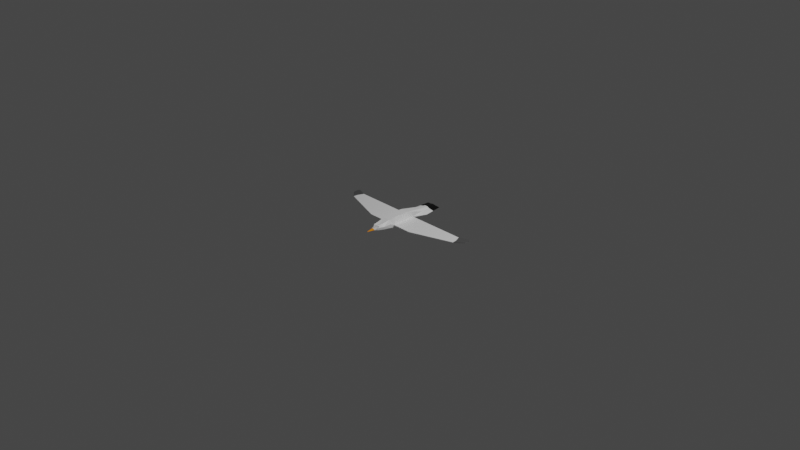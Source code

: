 # Source: seagull-low-poly.blend  (saved by Blender 2.91.10; exported with 4.5.12 LTS)
import bpy
from mathutils import Matrix  # noqa: F401  (used for matrix-valued properties, if any)

bpy.ops.wm.read_factory_settings(use_empty=True)
scene = bpy.context.scene
scene.name = 'Scene'

# ---- collections
col_collection = bpy.data.collections.new('Collection'); scene.collection.children.link(col_collection)

# ---- images (referenced by path relative to the original .blend; pixels are not part of the script)
import os
ASSET_DIR = os.environ.get("B2B_ASSET_DIR", "")  # directory of the original .blend (textures are referenced by path, not embedded)
HERE = os.path.dirname(os.path.abspath(__file__))  # packed textures are extracted next to this script under _unpacked/

def load_image(name, relpath, width, height, colorspace="sRGB"):
    """Load a texture the original file referenced (path relative to the .blend, or extracted next to this script)."""
    p = next((c for c in (os.path.join(HERE, relpath), os.path.join(ASSET_DIR, relpath)) if relpath and os.path.exists(c)), "")
    if p:
        img = bpy.data.images.load(p, check_existing=True)
        img.name = name
    else:  # same state as the original file: an image datablock whose file is absent (Cycles renders it pink)
        img = bpy.data.images.new(name, width, height)
        img.source = "FILE"
        img.filepath = "//" + (relpath or name)
    img.colorspace_settings.name = colorspace
    return img
img_bsptd_jpg = load_image('bsptD.jpg', '_unpacked/bsptD.05facc22.jpg', 600, 400, 'sRGB')

# ---- materials (node trees are filled in below, after node groups)
mat_material = bpy.data.materials.new('Material')
mat_material.alpha_threshold = 0.0
mat_material.use_transparent_shadow = False
mat_material.line_color = (0.0, 0.0, 0.0, 1.0)

# ---- material node trees
mat_material.use_nodes = True; mat_material.node_tree.nodes.clear()
_N = mat_material.node_tree.nodes; _L = mat_material.node_tree.links
n0 = _N.new('ShaderNodeOutputMaterial'); n0.name = 'Material Output'; n0.location = (300, 300)
n1 = _N.new('ShaderNodeBsdfPrincipled'); n1.name = 'Principled BSDF'; n1.location = (10, 300)
n1.distribution = 'GGX'
n1.subsurface_method = 'BURLEY'
n1.inputs[2].default_value = 0.4
n1.inputs[3].default_value = 1.45
n1.inputs[27].default_value = (0.0, 0.0, 0.0, 1.0)
n1.inputs[28].default_value = 1.0
n2 = _N.new('ShaderNodeTexImage'); n2.name = 'Image Texture'; n2.location = (-461, 120)
n2.image = img_bsptd_jpg
_L.new(n1.outputs[0], n0.inputs[0])
_L.new(n2.outputs[0], n1.inputs[0])
n0.is_active_output = True

# ---- world
world_world = bpy.data.worlds.new('World'); scene.world = world_world
world_world.use_nodes = True; world_world.node_tree.nodes.clear()
_N = world_world.node_tree.nodes; _L = world_world.node_tree.links
n0 = _N.new('ShaderNodeOutputWorld'); n0.name = 'World Output'; n0.location = (300, 300)
n1 = _N.new('ShaderNodeBackground'); n1.name = 'Background'; n1.location = (10, 300)
n1.inputs[0].default_value = (0.05088, 0.05088, 0.05088, 1.0)
_L.new(n1.outputs[0], n0.inputs[0])
n0.is_active_output = True
world_world.color = (0.05088, 0.05088, 0.05088)
world_world.use_sun_shadow = False
world_world.sun_shadow_jitter_overblur = 0.0

# ---- cameras
cam_camera = bpy.data.cameras.new('Camera')
cam_camera.clip_end = 100.0
cam_camera.ortho_scale = 7.314

# ---- lights
light_light = bpy.data.lights.new('Light', 'POINT')
light_light.transmission_factor = 0.0
light_light.energy = 1000.0
light_light.shadow_soft_size = 0.1
light_light.shadow_maximum_resolution = 0.006
light_light.use_absolute_resolution = True

# ---- meshes
me_cube = bpy.data.meshes.new('Cube')
me_cube.from_pydata([(0.6462, 1.0, 1.0), (0.4772, 1.042, -1.086), (0.6462, -1.0, 1.0), (0.5255, -1.0, -1.0), (0.0, 1.0, -1.0), (0.0, -1.0, 1.0), (0.0, -1.0, -1.0), (0.0, 1.0, 1.0), (0.582, -2.523, 0.8714), (0.4612, -2.523, -0.8714), (0.0, -2.523, -0.8714), (0.0, -2.523, 0.8714), (0.4775, -3.699, 0.6133), (0.3149, -3.688, -0.4659), (0.0, -3.67, -0.4468), (0.0, -3.707, 0.565), (0.3338, -4.598, 0.5548), (0.2101, -4.577, -0.387), (0.0, -4.56, -0.3849), (0.0, -4.595, 0.516), (0.1807, -4.822, 0.3892), (0.08758, -4.797, -0.2405), (0.0, -4.786, -0.2507), (0.0, -4.814, 0.3659), (0.02979, -5.106, 0.1912), (0.0, -5.094, -0.1291), (0.0, -5.093, -0.1314), (0.0, -5.102, 0.1849), (0.0, -6.189, 0.05383), (0.0, -6.122, -0.03903), (0.0, -6.129, -0.02633), (0.0, -6.189, 0.05381), (0.3721, 4.053, 0.4518), (0.2513, 4.053, -0.4518), (0.0, 4.053, 0.4518), (0.0, 4.053, -0.4518), (0.09285, 6.966, 0.1041), (0.0, 6.966, -0.1041), (0.0, 6.966, 0.1041), (0.0, 6.966, -0.1041), (0.7627, 2.024, -0.0524), (0.7627, 2.024, -0.1996), (0.8646, -1.869, -0.03214), (0.8646, -1.869, -0.1793), (0.4466, 6.966, 0.03471), (1.199, 7.075, -0.07717), (0.9357, -2.523, 0.2905), (0.9357, -2.523, -0.2905), (0.8158, -3.692, 0.2264), (0.7737, -3.7, -0.1829), (0.5278, -4.607, 0.2234), (0.4986, -4.607, -0.1048), (0.2937, -5.113, 0.09187), (0.2917, -5.112, -0.02408), (0.4005, -4.828, 0.1724), (0.3857, -4.826, -0.05546), (0.04686, -6.176, 0.02841), (0.03724, -6.15, -0.01101), (0.7259, 4.053, 0.1506), (1.478, 4.162, -0.193), (0.0, 6.966, 0.03471), (0.0, 6.966, -0.03471), (3.853, 2.024, -0.0524), (3.853, 2.024, -0.1996), (3.974, -1.881, -0.04455), (3.974, -1.881, -0.1917), (10.02, 2.045, -0.05714), (10.02, 2.045, -0.1492), (10.49, 0.4254, -0.07791), (10.54, 0.4421, -0.1526), (11.55, 2.634, -0.06827), (11.55, 2.634, -0.1222), (11.71, 1.572, -0.09332), (11.76, 1.589, -0.1472), (0.3817, -4.299, 0.5743), (0.4296, -3.999, 0.5938), (0.5902, -3.696, 0.4843), (0.703, -3.694, 0.3554), (0.3984, -4.601, 0.4443), (0.4631, -4.604, 0.3338), (0.7198, -3.997, 0.2254), (0.6238, -4.302, 0.2244), (0.623, -3.997, 0.3482), (0.5431, -4.301, 0.341), (0.5263, -3.998, 0.471), (0.4624, -4.3, 0.4577), (0.7627, 2.024, -0.0524), (0.7627, 2.024, -0.1996), (3.853, 2.024, -0.0524), (3.853, 2.024, -0.1996), (0.4308, -4.602, 0.3891), (0.5031, -4.452, 0.3374), (0.4304, -4.45, 0.451), (0.5027, -4.3, 0.3993), (0.4667, -4.451, 0.3942), (0.6462, 0.0, 1.0), (0.5255, 0.0, -1.0), (0.0, 0.0, 1.0), (0.0, 0.0, -1.0), (0.8137, 0.07791, -0.1894), (0.8137, 0.07791, -0.04227), (3.914, 0.07182, -0.1957), (3.914, 0.07182, -0.04847), (10.43, 1.096, -0.1655), (10.43, 1.096, -0.06753), (11.77, 2.394, -0.1397), (11.77, 2.394, -0.08578), (0.0, 5.509, 0.278), (0.0, 5.509, -0.278), (0.1257, 5.509, -0.278), (0.2325, 5.509, 0.278), (0.5863, 5.509, 0.09265), (1.339, 5.618, -0.1351), (0.4772, 0.7384, -1.086), (0.3176, 1.042, -1.086), (0.0, 0.5, -1.0), (0.2627, 0.0, -1.0), (0.3176, 0.7384, -1.086), (0.4772, 0.8084, -1.4), (0.4772, 0.9722, -1.145), (0.3176, 0.9722, -1.145), (0.3176, 0.8084, -1.4), (0.783, 1.945, -1.367), (0.7716, 1.878, -1.16), (0.6364, 1.878, -1.16), (0.6155, 1.945, -1.367), (1.19, 2.634, -1.82), (1.132, 2.286, -1.037), (0.5216, 2.311, -1.01), (0.4797, 2.658, -1.793), (0.04439, -6.183, -0.01901), (0.0, -6.168, -0.0274), (0.0, -6.168, -0.0274), (0.0, -6.217, 0.03312), (0.0, -6.216, 0.0331), (0.0, -6.176, -0.02031), (0.04338, -6.203, 0.007701), (0.0, -6.196, 0.006404)], [], [(98, 116, 96, 3, 6), (100, 95, 2, 42), (1, 114, 4, 35, 33), (95, 97, 5, 2), (6, 3, 9, 10), (8, 11, 15, 12), (42, 2, 8, 46), (2, 5, 11, 8), (12, 15, 19, 16, 74, 75), (46, 8, 12, 76, 77, 48), (10, 9, 13, 14), (18, 17, 21, 22), (85, 74, 16, 78, 92), (14, 13, 17, 18), (22, 21, 25, 26), (16, 19, 23, 20), (50, 79, 90, 78, 16, 20, 54), (26, 25, 29, 30), (20, 23, 27, 24), (54, 20, 24, 52), (57, 56, 136, 130), (24, 27, 31, 28), (52, 24, 28, 56), (109, 108, 39, 37), (7, 0, 32, 34), (41, 1, 33, 59), (60, 38, 36, 44), (112, 109, 37, 45), (107, 110, 36, 38), (110, 111, 44, 36), (111, 112, 45, 44), (39, 61, 45, 37), (61, 60, 44, 45), (0, 40, 58, 32), (40, 41, 59, 58), (25, 53, 57, 29), (53, 52, 56, 57), (29, 57, 130, 131), (28, 31, 134, 133), (21, 55, 53, 25), (55, 54, 52, 53), (17, 51, 55, 21), (51, 50, 54, 55), (13, 49, 51, 17), (49, 48, 80, 81, 50, 51), (9, 47, 49, 13), (47, 46, 48, 49), (3, 43, 47, 9), (43, 42, 46, 47), (96, 99, 43, 3), (42, 43, 65, 64), (64, 65, 69, 68), (41, 40, 86, 87), (100, 42, 64, 102), (99, 41, 63, 101), (103, 67, 71, 105), (101, 63, 67, 103), (63, 62, 66, 67), (102, 64, 68, 104), (105, 106, 72, 73), (67, 66, 70, 71), (104, 68, 72, 106), (68, 69, 73, 72), (81, 83, 91, 79, 50), (94, 92, 78, 90), (48, 77, 82, 80), (80, 82, 83, 81), (77, 76, 84, 82), (82, 84, 85, 93, 83), (76, 12, 75, 84), (84, 75, 74, 85), (87, 86, 88, 89), (40, 62, 88, 86), (62, 63, 89, 88), (63, 41, 87, 89), (91, 94, 90, 79), (83, 93, 94, 91), (93, 85, 92, 94), (66, 104, 106, 70), (71, 70, 106, 105), (62, 102, 104, 66), (65, 101, 103, 69), (69, 103, 105, 73), (43, 99, 101, 65), (40, 100, 102, 62), (1, 41, 99, 96, 113), (0, 7, 97, 95), (40, 0, 95, 100), (117, 113, 96, 116), (58, 59, 112, 111), (32, 58, 111, 110), (34, 32, 110, 107), (59, 33, 109, 112), (33, 35, 108, 109), (115, 117, 116, 98), (4, 114, 117, 115), (1, 113, 118, 119), (118, 121, 125, 122), (113, 117, 121, 118), (117, 114, 120, 121), (114, 1, 119, 120), (124, 123, 127, 128), (120, 119, 123, 124), (121, 120, 124, 125), (119, 118, 122, 123), (128, 127, 126, 129), (125, 124, 128, 129), (123, 122, 126, 127), (122, 125, 129, 126), (136, 133, 134, 137), (131, 130, 135, 132), (130, 136, 137, 135), (30, 29, 131, 132), (56, 28, 133, 136)])
_uv = me_cube.uv_layers.new(name='UVMap')
_uv.uv.foreach_set('vector', [0.07805, 0.1375, 0.08062, 0.1375, 0.08319, 0.1375, 0.08319, 0.1426, 0.07805, 0.1426, 0.09005, 0.1375, 0.09348, 0.1375, 0.09348, 0.1426, 0.09005, 0.1426, 0.08319, 0.1324, 0.08062, 0.1324, 0.07805, 0.1324, 0.07805, 0.1324, 0.08319, 0.1324, 0.09348, 0.1375, 0.09862, 0.1375, 0.09862, 0.1426, 0.09348, 0.1426, 0.07805, 0.1426, 0.08319, 0.1426, 0.08319, 0.1426, 0.07805, 0.1426, 0.09348, 0.1426, 0.09862, 0.1426, 0.09862, 0.1426, 0.09348, 0.1426, 0.09005, 0.1426, 0.09348, 0.1426, 0.09348, 0.1426, 0.09005, 0.1426, 0.09348, 0.1426, 0.09862, 0.1426, 0.09862, 0.1426, 0.09348, 0.1426, 0.09348, 0.1426, 0.09862, 0.1426, 0.09862, 0.1426, 0.09348, 0.1426, 0.09348, 0.1426, 0.09348, 0.1426, 0.09005, 0.1426, 0.09348, 0.1426, 0.09348, 0.1426, 0.09233, 0.1426, 0.09119, 0.1426, 0.09005, 0.1426, 0.07805, 0.1426, 0.08319, 0.1426, 0.08319, 0.1426, 0.07805, 0.1426, 0.07805, 0.1426, 0.08319, 0.1426, 0.08319, 0.1426, 0.07805, 0.1426, 0.09233, 0.1426, 0.09348, 0.1426, 0.09348, 0.1426, 0.09233, 0.1426, 0.09233, 0.1426, 0.07805, 0.1426, 0.08319, 0.1426, 0.08319, 0.1426, 0.07805, 0.1426, 0.07471, 0.1151, 0.07986, 0.1151, 0.07986, 0.1151, 0.07471, 0.1151, 0.09348, 0.1426, 0.09862, 0.1426, 0.09862, 0.1426, 0.09348, 0.1426, 0.09005, 0.1426, 0.09119, 0.1426, 0.09176, 0.1426, 0.09233, 0.1426, 0.09348, 0.1426, 0.09348, 0.1426, 0.09005, 0.1426, 0.07805, 0.1426, 0.08319, 0.1426, 0.08319, 0.1426, 0.07805, 0.1426, 0.1085, 0.1226, 0.1136, 0.1226, 0.1136, 0.1226, 0.1085, 0.1226, 0.105, 0.1226, 0.1085, 0.1226, 0.1085, 0.1226, 0.105, 0.1226, 0.4166, 0.8501, 0.42, 0.8501, 0.42, 0.8501, 0.4166, 0.8501, 0.4235, 0.8501, 0.4286, 0.8501, 0.4286, 0.8501, 0.4235, 0.8501, 0.42, 0.8501, 0.4235, 0.8501, 0.4235, 0.8501, 0.42, 0.8501, 0.05819, 0.7974, 0.05305, 0.7974, 0.05305, 0.7974, 0.05819, 0.7974, 0.09862, 0.1324, 0.09348, 0.1324, 0.09348, 0.1324, 0.09862, 0.1324, 0.08662, 0.1324, 0.08319, 0.1324, 0.08319, 0.1324, 0.08662, 0.1324, 0.08005, 0.8647, 0.08348, 0.8647, 0.08348, 0.8699, 0.08005, 0.8699, 0.07662, 0.8699, 0.07319, 0.8699, 0.07319, 0.8699, 0.07662, 0.8699, 0.09362, 0.8649, 0.08848, 0.8649, 0.08848, 0.8649, 0.09362, 0.8649, 0.08348, 0.8699, 0.08005, 0.8699, 0.08005, 0.8699, 0.08348, 0.8699, 0.08005, 0.8699, 0.07662, 0.8699, 0.07662, 0.8699, 0.08005, 0.8699, 0.07319, 0.8647, 0.07662, 0.8647, 0.07662, 0.8699, 0.07319, 0.8699, 0.07662, 0.8647, 0.08005, 0.8647, 0.08005, 0.8699, 0.07662, 0.8699, 0.09348, 0.1324, 0.09005, 0.1324, 0.09005, 0.1324, 0.09348, 0.1324, 0.09005, 0.1324, 0.08662, 0.1324, 0.08662, 0.1324, 0.09005, 0.1324, 0.3915, 0.8576, 0.395, 0.8576, 0.395, 0.8576, 0.3915, 0.8576, 0.4166, 0.8501, 0.42, 0.8501, 0.42, 0.8501, 0.4166, 0.8501, 0.3915, 0.8576, 0.395, 0.8576, 0.395, 0.8576, 0.3915, 0.8576, 0.4235, 0.8501, 0.4286, 0.8501, 0.4286, 0.8501, 0.4235, 0.8501, 0.07986, 0.1151, 0.08329, 0.1151, 0.08329, 0.1151, 0.07986, 0.1151, 0.1016, 0.1226, 0.105, 0.1226, 0.105, 0.1226, 0.1016, 0.1226, 0.08319, 0.1426, 0.08662, 0.1426, 0.08662, 0.1426, 0.08319, 0.1426, 0.08662, 0.1426, 0.09005, 0.1426, 0.09005, 0.1426, 0.08662, 0.1426, 0.08319, 0.1426, 0.08662, 0.1426, 0.08662, 0.1426, 0.08319, 0.1426, 0.08662, 0.1426, 0.09005, 0.1426, 0.09005, 0.1426, 0.09005, 0.1426, 0.09005, 0.1426, 0.08662, 0.1426, 0.08319, 0.1426, 0.08662, 0.1426, 0.08662, 0.1426, 0.08319, 0.1426, 0.08662, 0.1426, 0.09005, 0.1426, 0.09005, 0.1426, 0.08662, 0.1426, 0.08319, 0.1426, 0.08662, 0.1426, 0.08662, 0.1426, 0.08319, 0.1426, 0.08662, 0.1426, 0.09005, 0.1426, 0.09005, 0.1426, 0.08662, 0.1426, 0.08319, 0.1375, 0.08662, 0.1375, 0.08662, 0.1426, 0.08319, 0.1426, 0.09005, 0.1426, 0.08662, 0.1426, 0.08662, 0.1426, 0.09005, 0.1426, 0.09005, 0.1426, 0.08662, 0.1426, 0.08662, 0.1426, 0.09005, 0.1426, 0.08662, 0.1324, 0.09005, 0.1324, 0.09005, 0.1324, 0.08662, 0.1324, 0.09005, 0.1375, 0.09005, 0.1426, 0.09005, 0.1426, 0.09005, 0.1375, 0.08662, 0.1375, 0.08662, 0.1324, 0.08662, 0.1324, 0.08662, 0.1375, 0.11, 0.5675, 0.11, 0.5624, 0.11, 0.5624, 0.11, 0.5675, 0.08662, 0.1375, 0.08662, 0.1324, 0.08662, 0.1324, 0.08662, 0.1375, 0.08662, 0.1324, 0.09005, 0.1324, 0.09005, 0.1324, 0.08662, 0.1324, 0.09005, 0.1375, 0.09005, 0.1426, 0.09005, 0.1426, 0.09005, 0.1375, 0.11, 0.5675, 0.1134, 0.5675, 0.1134, 0.5726, 0.11, 0.5726, 0.11, 0.5624, 0.1134, 0.5624, 0.1134, 0.5624, 0.11, 0.5624, 0.1134, 0.5675, 0.1134, 0.5726, 0.1134, 0.5726, 0.1134, 0.5675, 0.1134, 0.5726, 0.11, 0.5726, 0.11, 0.5726, 0.1134, 0.5726, 0.09005, 0.1426, 0.09119, 0.1426, 0.09119, 0.1426, 0.09119, 0.1426, 0.09005, 0.1426, 0.08343, 0.8651, 0.084, 0.8651, 0.084, 0.8651, 0.08343, 0.8651, 0.09005, 0.1426, 0.09119, 0.1426, 0.09119, 0.1426, 0.09005, 0.1426, 0.09005, 0.1426, 0.09119, 0.1426, 0.09119, 0.1426, 0.09005, 0.1426, 0.09119, 0.1426, 0.09233, 0.1426, 0.09233, 0.1426, 0.09119, 0.1426, 0.09119, 0.1426, 0.09233, 0.1426, 0.09233, 0.1426, 0.09176, 0.1426, 0.09119, 0.1426, 0.09233, 0.1426, 0.09348, 0.1426, 0.09348, 0.1426, 0.09233, 0.1426, 0.09233, 0.1426, 0.09348, 0.1426, 0.09348, 0.1426, 0.09233, 0.1426, 0.08662, 0.1324, 0.09005, 0.1324, 0.09005, 0.1324, 0.08662, 0.1324, 0.09005, 0.1324, 0.09005, 0.1324, 0.09005, 0.1324, 0.09005, 0.1324, 0.09005, 0.1324, 0.08662, 0.1324, 0.08662, 0.1324, 0.09005, 0.1324, 0.08662, 0.1324, 0.08662, 0.1324, 0.08662, 0.1324, 0.08662, 0.1324, 0.08061, 0.8728, 0.08118, 0.8728, 0.08118, 0.8728, 0.08061, 0.8728, 0.09119, 0.1426, 0.09176, 0.1426, 0.09176, 0.1426, 0.09119, 0.1426, 0.09176, 0.1426, 0.09233, 0.1426, 0.09233, 0.1426, 0.09176, 0.1426, 0.1134, 0.5624, 0.1134, 0.5675, 0.1134, 0.5675, 0.1134, 0.5624, 0.11, 0.5624, 0.1134, 0.5624, 0.1134, 0.5675, 0.11, 0.5675, 0.09005, 0.1324, 0.09005, 0.1375, 0.09005, 0.1375, 0.09005, 0.1324, 0.08662, 0.1426, 0.08662, 0.1375, 0.08662, 0.1375, 0.08662, 0.1426, 0.11, 0.5726, 0.11, 0.5675, 0.11, 0.5675, 0.11, 0.5726, 0.08662, 0.1426, 0.08662, 0.1375, 0.08662, 0.1375, 0.08662, 0.1426, 0.09005, 0.1324, 0.09005, 0.1375, 0.09005, 0.1375, 0.09005, 0.1324, 0.08319, 0.1324, 0.08662, 0.1324, 0.08662, 0.1375, 0.08319, 0.1375, 0.08319, 0.1349, 0.09348, 0.1324, 0.09862, 0.1324, 0.09862, 0.1375, 0.09348, 0.1375, 0.09005, 0.1324, 0.09348, 0.1324, 0.09348, 0.1375, 0.09005, 0.1375, 0.08062, 0.1349, 0.08319, 0.1349, 0.08319, 0.1375, 0.08062, 0.1375, 0.09005, 0.1324, 0.08662, 0.1324, 0.08662, 0.1324, 0.09005, 0.1324, 0.09348, 0.1324, 0.09005, 0.1324, 0.09005, 0.1324, 0.09348, 0.1324, 0.09862, 0.1324, 0.09348, 0.1324, 0.09348, 0.1324, 0.09862, 0.1324, 0.08662, 0.1324, 0.08319, 0.1324, 0.08319, 0.1324, 0.08662, 0.1324, 0.08319, 0.1324, 0.07805, 0.1324, 0.07805, 0.1324, 0.08319, 0.1324, 0.07805, 0.1349, 0.08062, 0.1349, 0.08062, 0.1375, 0.07805, 0.1375, 0.07805, 0.1324, 0.08062, 0.1324, 0.08062, 0.1349, 0.07805, 0.1349, 0.406, 0.9181, 0.406, 0.9207, 0.406, 0.9207, 0.406, 0.9181, 0.406, 0.9207, 0.4034, 0.9207, 0.4034, 0.9207, 0.406, 0.9207, 0.406, 0.9207, 0.4034, 0.9207, 0.4034, 0.9207, 0.406, 0.9207, 0.4034, 0.9207, 0.4034, 0.9181, 0.4034, 0.9181, 0.4034, 0.9207, 0.4034, 0.9181, 0.406, 0.9181, 0.406, 0.9181, 0.4034, 0.9181, 0.4034, 0.9181, 0.406, 0.9181, 0.406, 0.9181, 0.4034, 0.9181, 0.4034, 0.9181, 0.406, 0.9181, 0.406, 0.9181, 0.4034, 0.9181, 0.4034, 0.9207, 0.4034, 0.9181, 0.4034, 0.9181, 0.4034, 0.9207, 0.406, 0.9181, 0.406, 0.9207, 0.406, 0.9207, 0.406, 0.9181, 0.4034, 0.9181, 0.406, 0.9181, 0.406, 0.9207, 0.4034, 0.9207, 0.4034, 0.9207, 0.4034, 0.9181, 0.4034, 0.9181, 0.4034, 0.9207, 0.406, 0.9181, 0.406, 0.9207, 0.406, 0.9207, 0.406, 0.9181, 0.406, 0.9207, 0.4034, 0.9207, 0.4034, 0.9207, 0.406, 0.9207, 0.42, 0.8501, 0.4235, 0.8501, 0.4235, 0.8553, 0.42, 0.8553, 0.08319, 0.1426, 0.08662, 0.1426, 0.08662, 0.1478, 0.08319, 0.1478, 0.4166, 0.8501, 0.42, 0.8501, 0.42, 0.8553, 0.4166, 0.8553, 0.07805, 0.1426, 0.08319, 0.1426, 0.08319, 0.1426, 0.07805, 0.1426, 0.42, 0.8501, 0.4235, 0.8501, 0.4235, 0.8501, 0.42, 0.8501])
me_cube.materials.append(mat_material)
me_cube.use_remesh_preserve_volume = False
me_cube.use_remesh_preserve_attributes = False
me_cube.use_mirror_vertex_groups = False
me_cube.update()

# ---- objects
ob_cube = bpy.data.objects.new('Cube', me_cube)
ob_light = bpy.data.objects.new('Light', light_light)
ob_camera = bpy.data.objects.new('Camera', cam_camera)

# ---- transforms, parenting, visibility, modifiers, constraints
ob_cube.location = (0.0, 0.0, 0.0)
ob_cube.scale = (0.06966, 0.06966, 0.06966)
ob_cube.lock_rotations_4d = False
ob_cube.empty_display_type = 'ARROWS'
ob_cube.lineart.crease_threshold = 0.0
_m = ob_cube.modifiers.new('Mirror', 'MIRROR')
_m.use_clip = True
ob_light.location = (4.076, 1.005, 5.904)
ob_light.rotation_euler = (0.6503, 0.05522, 1.866)
ob_light.lock_rotations_4d = False
ob_light.empty_display_type = 'ARROWS'
ob_light.color = (0.0, 0.0, 0.0, 0.0)
ob_light.lineart.crease_threshold = 0.0
ob_camera.location = (7.359, -6.926, 4.958)
ob_camera.rotation_euler = (1.109, 0.0, 0.8149)
ob_camera.lock_rotations_4d = False
ob_camera.empty_display_type = 'ARROWS'
ob_camera.color = (0.0, 0.0, 0.0, 0.0)
ob_camera.display_type = 'WIRE'
ob_camera.lineart.crease_threshold = 0.0

# ---- collection membership
col_collection.objects.link(ob_cube)
col_collection.objects.link(ob_light)
col_collection.objects.link(ob_camera)

# ---- scene / render settings (as saved in the file)
scene.camera = ob_camera
scene.frame_start = 1; scene.frame_end = 250; scene.frame_set(1)
scene.render.engine = 'BLENDER_EEVEE_NEXT'
scene.cycles.use_denoising = False
scene.cycles.samples = 128
scene.cycles.sampling_pattern = 'TABULATED_SOBOL'
scene.cycles.use_adaptive_sampling = False
scene.cycles.use_light_tree = False
scene.view_settings.view_transform = 'Filmic'
bpy.context.view_layer.update()
